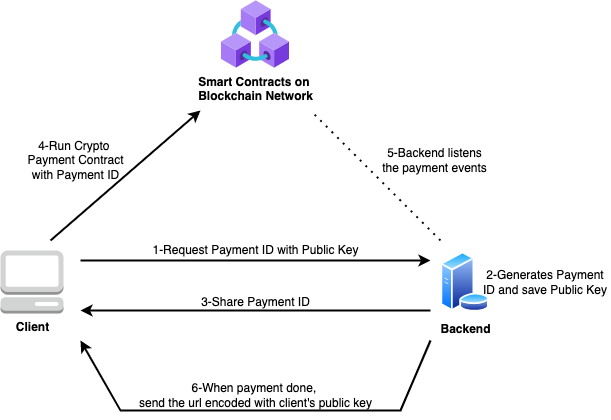

The diagram above was exported from draw.io. Its source (the exported page's mxGraphModel, read from the mxfile embedded in the PNG):
<mxGraphModel dx="946" dy="529" grid="1" gridSize="10" guides="1" tooltips="1" connect="1" arrows="1" fold="1" page="1" pageScale="1" pageWidth="827" pageHeight="1169" math="0" shadow="0">
  <root>
    <mxCell id="0" />
    <mxCell id="1" parent="0" />
    <mxCell id="_jJ82GnSaLXp3V0MN1c9-1" value="&lt;b&gt;Client&lt;/b&gt;" style="outlineConnect=0;dashed=0;verticalLabelPosition=bottom;verticalAlign=top;align=center;html=1;shape=mxgraph.aws3.management_console;fillColor=#D2D3D3;gradientColor=none;" vertex="1" parent="1">
      <mxGeometry x="40" y="280" width="63" height="63" as="geometry" />
    </mxCell>
    <mxCell id="_jJ82GnSaLXp3V0MN1c9-2" value="&lt;b&gt;Backend&lt;/b&gt;" style="aspect=fixed;perimeter=ellipsePerimeter;html=1;align=center;shadow=0;dashed=0;spacingTop=3;image;image=img/lib/active_directory/database_server.svg;" vertex="1" parent="1">
      <mxGeometry x="480" y="281.5" width="49.2" height="60" as="geometry" />
    </mxCell>
    <mxCell id="_jJ82GnSaLXp3V0MN1c9-3" value="&lt;b&gt;Smart Contracts on &lt;br&gt;Blockchain Network&lt;/b&gt;" style="aspect=fixed;html=1;points=[];align=center;image;fontSize=12;image=img/lib/azure2/blockchain/Azure_Blockchain_Service.svg;" vertex="1" parent="1">
      <mxGeometry x="261" y="30" width="68" height="68" as="geometry" />
    </mxCell>
    <mxCell id="_jJ82GnSaLXp3V0MN1c9-7" value="" style="endArrow=classic;html=1;rounded=0;strokeWidth=2;" edge="1" parent="1">
      <mxGeometry width="50" height="50" relative="1" as="geometry">
        <mxPoint x="120" y="290" as="sourcePoint" />
        <mxPoint x="470" y="290" as="targetPoint" />
      </mxGeometry>
    </mxCell>
    <mxCell id="_jJ82GnSaLXp3V0MN1c9-8" value="&lt;span&gt;1-Request Payment ID with Public Key&lt;/span&gt;" style="text;html=1;align=center;verticalAlign=middle;resizable=0;points=[];autosize=1;strokeColor=none;fillColor=none;" vertex="1" parent="1">
      <mxGeometry x="185" y="270" width="220" height="20" as="geometry" />
    </mxCell>
    <mxCell id="_jJ82GnSaLXp3V0MN1c9-9" value="2-Generates Payment ID and save Public Key" style="text;html=1;strokeColor=none;fillColor=none;align=center;verticalAlign=middle;whiteSpace=wrap;rounded=0;" vertex="1" parent="1">
      <mxGeometry x="520" y="296.5" width="130" height="30" as="geometry" />
    </mxCell>
    <mxCell id="_jJ82GnSaLXp3V0MN1c9-10" value="" style="endArrow=classic;html=1;rounded=0;strokeWidth=2;" edge="1" parent="1">
      <mxGeometry width="50" height="50" relative="1" as="geometry">
        <mxPoint x="470" y="340" as="sourcePoint" />
        <mxPoint x="120" y="340" as="targetPoint" />
      </mxGeometry>
    </mxCell>
    <mxCell id="_jJ82GnSaLXp3V0MN1c9-11" value="&lt;span&gt;3-Share Payment ID&lt;/span&gt;" style="text;html=1;align=center;verticalAlign=middle;resizable=0;points=[];autosize=1;strokeColor=none;fillColor=none;" vertex="1" parent="1">
      <mxGeometry x="235" y="321.5" width="120" height="20" as="geometry" />
    </mxCell>
    <mxCell id="_jJ82GnSaLXp3V0MN1c9-12" value="" style="endArrow=classic;html=1;rounded=0;strokeWidth=2;" edge="1" parent="1">
      <mxGeometry width="50" height="50" relative="1" as="geometry">
        <mxPoint x="90" y="270" as="sourcePoint" />
        <mxPoint x="240" y="140" as="targetPoint" />
      </mxGeometry>
    </mxCell>
    <mxCell id="_jJ82GnSaLXp3V0MN1c9-13" value="&lt;span&gt;4-Run Crypto &lt;br&gt;Payment Contract&lt;br&gt;with Payment ID&lt;br&gt;&lt;/span&gt;" style="text;html=1;align=center;verticalAlign=middle;resizable=0;points=[];autosize=1;strokeColor=none;fillColor=none;" vertex="1" parent="1">
      <mxGeometry x="60" y="165" width="110" height="50" as="geometry" />
    </mxCell>
    <mxCell id="_jJ82GnSaLXp3V0MN1c9-14" value="" style="endArrow=none;dashed=1;html=1;dashPattern=1 3;strokeWidth=2;rounded=0;" edge="1" parent="1">
      <mxGeometry width="50" height="50" relative="1" as="geometry">
        <mxPoint x="480" y="270" as="sourcePoint" />
        <mxPoint x="350" y="140" as="targetPoint" />
      </mxGeometry>
    </mxCell>
    <mxCell id="_jJ82GnSaLXp3V0MN1c9-15" value="&lt;span&gt;5-Backend listens&lt;br&gt;the payment events&lt;br&gt;&lt;/span&gt;" style="text;html=1;align=center;verticalAlign=middle;resizable=0;points=[];autosize=1;strokeColor=none;fillColor=none;" vertex="1" parent="1">
      <mxGeometry x="414" y="175" width="120" height="30" as="geometry" />
    </mxCell>
    <mxCell id="_jJ82GnSaLXp3V0MN1c9-16" value="" style="endArrow=classic;html=1;rounded=0;strokeWidth=2;" edge="1" parent="1">
      <mxGeometry width="50" height="50" relative="1" as="geometry">
        <mxPoint x="470" y="370" as="sourcePoint" />
        <mxPoint x="120" y="370" as="targetPoint" />
        <Array as="points">
          <mxPoint x="440" y="440" />
          <mxPoint x="160" y="440" />
        </Array>
      </mxGeometry>
    </mxCell>
    <mxCell id="_jJ82GnSaLXp3V0MN1c9-17" value="&lt;span&gt;6-When payment done, &lt;br&gt;send the url encoded with client's public key&lt;/span&gt;" style="text;html=1;align=center;verticalAlign=middle;resizable=0;points=[];autosize=1;strokeColor=none;fillColor=none;" vertex="1" parent="1">
      <mxGeometry x="170" y="410" width="250" height="30" as="geometry" />
    </mxCell>
  </root>
</mxGraphModel>